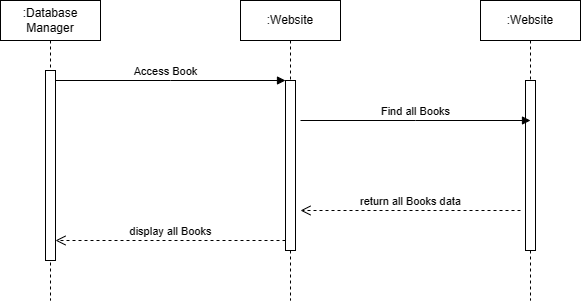

The diagram above was exported from draw.io. Its source (the exported page's mxGraphModel, read from the mxfile embedded in the PNG):
<mxGraphModel dx="977" dy="462" grid="1" gridSize="10" guides="1" tooltips="1" connect="1" arrows="1" fold="1" page="1" pageScale="1" pageWidth="850" pageHeight="1100" math="0" shadow="0">
  <root>
    <mxCell id="0" />
    <mxCell id="1" parent="0" />
    <mxCell id="aM9ryv3xv72pqoxQDRHE-1" value=":Database&lt;br&gt;Manager" style="shape=umlLifeline;perimeter=lifelinePerimeter;whiteSpace=wrap;html=1;container=0;dropTarget=0;collapsible=0;recursiveResize=0;outlineConnect=0;portConstraint=eastwest;newEdgeStyle={&quot;edgeStyle&quot;:&quot;elbowEdgeStyle&quot;,&quot;elbow&quot;:&quot;vertical&quot;,&quot;curved&quot;:0,&quot;rounded&quot;:0};" parent="1" vertex="1">
      <mxGeometry x="10" y="40" width="100" height="300" as="geometry" />
    </mxCell>
    <mxCell id="aM9ryv3xv72pqoxQDRHE-2" value="" style="html=1;points=[];perimeter=orthogonalPerimeter;outlineConnect=0;targetShapes=umlLifeline;portConstraint=eastwest;newEdgeStyle={&quot;edgeStyle&quot;:&quot;elbowEdgeStyle&quot;,&quot;elbow&quot;:&quot;vertical&quot;,&quot;curved&quot;:0,&quot;rounded&quot;:0};" parent="aM9ryv3xv72pqoxQDRHE-1" vertex="1">
      <mxGeometry x="45" y="70" width="10" height="190" as="geometry" />
    </mxCell>
    <mxCell id="aM9ryv3xv72pqoxQDRHE-5" value=":Website" style="shape=umlLifeline;perimeter=lifelinePerimeter;whiteSpace=wrap;html=1;container=0;dropTarget=0;collapsible=0;recursiveResize=0;outlineConnect=0;portConstraint=eastwest;newEdgeStyle={&quot;edgeStyle&quot;:&quot;elbowEdgeStyle&quot;,&quot;elbow&quot;:&quot;vertical&quot;,&quot;curved&quot;:0,&quot;rounded&quot;:0};" parent="1" vertex="1">
      <mxGeometry x="250" y="40" width="100" height="300" as="geometry" />
    </mxCell>
    <mxCell id="aM9ryv3xv72pqoxQDRHE-6" value="" style="html=1;points=[];perimeter=orthogonalPerimeter;outlineConnect=0;targetShapes=umlLifeline;portConstraint=eastwest;newEdgeStyle={&quot;edgeStyle&quot;:&quot;elbowEdgeStyle&quot;,&quot;elbow&quot;:&quot;vertical&quot;,&quot;curved&quot;:0,&quot;rounded&quot;:0};" parent="aM9ryv3xv72pqoxQDRHE-5" vertex="1">
      <mxGeometry x="45" y="80" width="10" height="170" as="geometry" />
    </mxCell>
    <mxCell id="aM9ryv3xv72pqoxQDRHE-7" value="Access Book" style="html=1;verticalAlign=bottom;endArrow=block;edgeStyle=elbowEdgeStyle;elbow=vertical;curved=0;rounded=0;" parent="1" source="aM9ryv3xv72pqoxQDRHE-2" edge="1">
      <mxGeometry x="-0.0455" relative="1" as="geometry">
        <mxPoint x="75" y="120" as="sourcePoint" />
        <Array as="points">
          <mxPoint x="180" y="120" />
        </Array>
        <mxPoint x="295" y="120" as="targetPoint" />
        <mxPoint as="offset" />
      </mxGeometry>
    </mxCell>
    <mxCell id="aM9ryv3xv72pqoxQDRHE-8" value="display all Books" style="html=1;verticalAlign=bottom;endArrow=open;dashed=1;endSize=8;edgeStyle=elbowEdgeStyle;elbow=vertical;curved=0;rounded=0;" parent="1" source="aM9ryv3xv72pqoxQDRHE-6" target="aM9ryv3xv72pqoxQDRHE-2" edge="1">
      <mxGeometry relative="1" as="geometry">
        <mxPoint x="195" y="205" as="targetPoint" />
        <Array as="points">
          <mxPoint x="190" y="280" />
        </Array>
      </mxGeometry>
    </mxCell>
    <mxCell id="-CQRQnQZTqkVptl01rMp-2" value=":Website" style="shape=umlLifeline;perimeter=lifelinePerimeter;whiteSpace=wrap;html=1;container=0;dropTarget=0;collapsible=0;recursiveResize=0;outlineConnect=0;portConstraint=eastwest;newEdgeStyle={&quot;edgeStyle&quot;:&quot;elbowEdgeStyle&quot;,&quot;elbow&quot;:&quot;vertical&quot;,&quot;curved&quot;:0,&quot;rounded&quot;:0};" vertex="1" parent="1">
      <mxGeometry x="490" y="40" width="100" height="300" as="geometry" />
    </mxCell>
    <mxCell id="-CQRQnQZTqkVptl01rMp-3" value="" style="html=1;points=[];perimeter=orthogonalPerimeter;outlineConnect=0;targetShapes=umlLifeline;portConstraint=eastwest;newEdgeStyle={&quot;edgeStyle&quot;:&quot;elbowEdgeStyle&quot;,&quot;elbow&quot;:&quot;vertical&quot;,&quot;curved&quot;:0,&quot;rounded&quot;:0};" vertex="1" parent="-CQRQnQZTqkVptl01rMp-2">
      <mxGeometry x="45" y="80" width="10" height="170" as="geometry" />
    </mxCell>
    <mxCell id="-CQRQnQZTqkVptl01rMp-4" value="Find all Books" style="html=1;verticalAlign=bottom;endArrow=block;edgeStyle=elbowEdgeStyle;elbow=vertical;curved=0;rounded=0;" edge="1" parent="1">
      <mxGeometry relative="1" as="geometry">
        <mxPoint x="310" y="160" as="sourcePoint" />
        <Array as="points">
          <mxPoint x="425" y="160" />
        </Array>
        <mxPoint x="540" y="160" as="targetPoint" />
        <mxPoint as="offset" />
      </mxGeometry>
    </mxCell>
    <mxCell id="-CQRQnQZTqkVptl01rMp-5" value="return all Books data" style="html=1;verticalAlign=bottom;endArrow=open;dashed=1;endSize=8;edgeStyle=elbowEdgeStyle;elbow=vertical;curved=0;rounded=0;" edge="1" parent="1">
      <mxGeometry relative="1" as="geometry">
        <mxPoint x="310" y="250" as="targetPoint" />
        <Array as="points">
          <mxPoint x="425" y="250" />
        </Array>
        <mxPoint x="530" y="250" as="sourcePoint" />
        <mxPoint as="offset" />
      </mxGeometry>
    </mxCell>
  </root>
</mxGraphModel>